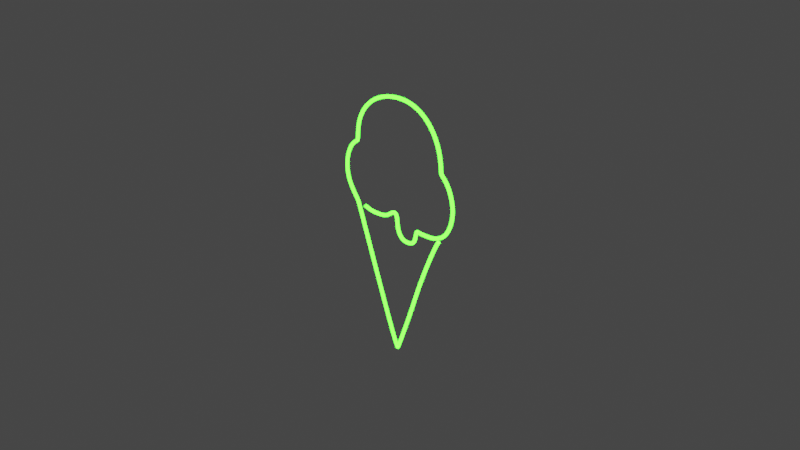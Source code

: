 # Source: iceCream.blend  (saved by Blender 3.2.14; exported with 4.5.12 LTS)
import bpy
from mathutils import Matrix  # noqa: F401  (used for matrix-valued properties, if any)

bpy.ops.wm.read_factory_settings(use_empty=True)
scene = bpy.context.scene
scene.name = 'Scene'

# ---- collections
col_collection = bpy.data.collections.new('Collection'); scene.collection.children.link(col_collection)

# ---- materials (node trees are filled in below, after node groups)
mat_material_001 = bpy.data.materials.new('Material.001')
mat_material_001.use_transparent_shadow = False

# ---- material node trees
mat_material_001.use_nodes = True; mat_material_001.node_tree.nodes.clear()
_N = mat_material_001.node_tree.nodes; _L = mat_material_001.node_tree.links
n0 = _N.new('ShaderNodeOutputMaterial'); n0.name = 'Material Output'; n0.location = (450, 300)
n1 = _N.new('ShaderNodeEmission'); n1.name = 'Emission'; n1.location = (10, 300)
n1.inputs[0].default_value = (0.02905, 1.0, 0.00984, 1.0)
n1.inputs[1].default_value = 20.0
n2 = _N.new('ShaderNodeMixShader'); n2.name = 'Mix Shader'; n2.location = (230, 318)
n3 = _N.new('ShaderNodeBsdfGlass'); n3.name = 'Glass BSDF'; n3.location = (-58, 173)
n3.distribution = 'BECKMANN'
n3.inputs[2].default_value = 1.45
_L.new(n1.outputs[0], n2.inputs[1])
_L.new(n2.outputs[0], n0.inputs[0])
_L.new(n3.outputs[0], n2.inputs[2])
n0.is_active_output = True

# ---- world
world_world = bpy.data.worlds.new('World'); scene.world = world_world
world_world.use_nodes = True; world_world.node_tree.nodes.clear()
_N = world_world.node_tree.nodes; _L = world_world.node_tree.links
n0 = _N.new('ShaderNodeOutputWorld'); n0.name = 'World Output'; n0.location = (300, 300)
n1 = _N.new('ShaderNodeBackground'); n1.name = 'Background'; n1.location = (10, 300)
n1.inputs[0].default_value = (0.05088, 0.05088, 0.05088, 1.0)
_L.new(n1.outputs[0], n0.inputs[0])
n0.is_active_output = True
world_world.color = (0.05088, 0.05088, 0.05088)
world_world.use_sun_shadow = False
world_world.sun_shadow_jitter_overblur = 0.0

# ---- cameras
cam_camera = bpy.data.cameras.new('Camera')
cam_camera.clip_end = 100.0
cam_camera.ortho_scale = 7.314

# ---- lights
light_light = bpy.data.lights.new('Light', 'POINT')
light_light.transmission_factor = 0.0
light_light.energy = 1000.0
light_light.shadow_soft_size = 0.1
light_light.shadow_maximum_resolution = 0.006
light_light.use_absolute_resolution = True

# ---- curves / text
cu_nurbscurve = bpy.data.curves.new('NurbsCurve', 'CURVE')
cu_nurbscurve.dimensions = '3D'
_sp = cu_nurbscurve.splines.new('NURBS'); _sp.points.add(44)
_sp.points.foreach_set('co', [-0.5657, -0.009115, 1.623e-09, 1.0, -0.5292, -0.02735, 4.869e-09, 1.0, -0.4244, -0.05469, 9.739e-09, 1.0, -0.3469, -0.05469, 9.739e-09, 1.0, -0.2375, -0.04558, 8.116e-09, 1.0, -0.1646, -0.01823, 3.246e-09, 1.0, -0.08258, 0.05469, -9.739e-09, 1.0, -0.02789, 0.0319, -5.681e-09, 1.0, -0.02789, -0.1048, 1.867e-08, 1.0, 0.01769, -0.2005, 3.571e-08, 1.0, 0.09061, -0.2324, 4.139e-08, 1.0, 0.1954, -0.2188, 3.896e-08, 1.0, 0.2365, -0.155, 2.759e-08, 1.0, 0.2501, -0.04558, 8.116e-09, 1.0, 0.282, -0.05925, 1.055e-08, 1.0, 0.3914, -0.05469, 9.739e-09, 1.0, 0.5099, -0.04558, 8.116e-09, 1.0, 0.6603, 0.0319, -5.681e-09, 1.0, 0.7469, 0.2233, -3.977e-08, 1.0, 0.7515, 0.4147, -7.385e-08, 1.0, 0.674, 0.6016, -1.071e-07, 1.0, 0.5828, 0.6745, -1.201e-07, 1.0, 0.5828, 0.7019, -1.25e-07, 1.0, 0.5646, 0.8979, -1.599e-07, 1.0, 0.4415, 1.144, -2.037e-07, 1.0, 0.1772, 1.308, -2.329e-07, 1.0, -0.1737, 1.285, -2.289e-07, 1.0, -0.4426, 1.149, -2.045e-07, 1.0, -0.6067, 0.9161, -1.631e-07, 1.0, -0.6113, 0.6745, -1.201e-07, 1.0, -0.6295, 0.67, -1.193e-07, 1.0, -0.7298, 0.5925, -1.055e-07, 1.0, -0.7981, 0.4147, -7.385e-08, 1.0, -0.7845, 0.1914, -3.409e-08, 1.0, -0.6432, 0.01367, -2.435e-09, 1.0, -0.6249, -0.009115, 1.623e-09, 1.0, -0.5989, -0.0756, 1.915e-07, 1.0, -0.08471, -1.457, 4.374e-07, 1.0, -0.02208, -1.547, 2.754e-07, 1.0, -0.02755, -1.569, 2.793e-07, 1.0, 0.1857, -1.005, 1.79e-07, 1.0, 0.2951, -0.6554, 1.167e-07, 1.0, 0.5139, -0.1303, 2.321e-08, 1.0, 0.5741, -0.04281, 7.624e-09, 1.0, 0.5741, -0.04281, 7.624e-09, 1.0])
_sp.order_v = 0
cu_nurbscurve.materials.append(mat_material_001)
cu_nurbscurve.use_path = True
cu_nurbscurve.bevel_depth = 0.02
cu_nurbscurve.fill_mode = 'FULL'

# ---- objects
ob_light = bpy.data.objects.new('Light', light_light)
ob_camera = bpy.data.objects.new('Camera', cam_camera)
ob_empty = bpy.data.objects.new('Empty', None)
ob_nurbscurve = bpy.data.objects.new('NurbsCurve', cu_nurbscurve)

# ---- transforms, parenting, visibility, modifiers, constraints
ob_light.location = (4.076, 1.005, 5.904)
ob_light.rotation_euler = (0.6503, 0.05522, 1.866)
ob_light.lock_rotations_4d = False
ob_light.empty_display_type = 'ARROWS'
ob_light.color = (0.0, 0.0, 0.0, 0.0)
ob_light.lineart.crease_threshold = 0.0
ob_camera.location = (7.359, -6.926, 4.958)
ob_camera.rotation_euler = (1.109, 0.0, 0.8149)
ob_camera.lock_rotations_4d = False
ob_camera.empty_display_type = 'ARROWS'
ob_camera.color = (0.0, 0.0, 0.0, 0.0)
ob_camera.display_type = 'WIRE'
ob_camera.lineart.crease_threshold = 0.0
ob_empty.location = (-4.344, -7.899e-08, 0.5879)
ob_empty.rotation_euler = (1.571, 0.0, 3.142)
ob_empty.empty_display_type = 'IMAGE'
ob_empty.empty_display_size = 5.0
ob_empty.empty_image_offset = (-1.417, -0.66)
ob_nurbscurve.location = (0.0, 0.0, 0.0)
ob_nurbscurve.rotation_euler = (1.571, -0.0, 0.0)

# ---- collection membership
col_collection.objects.link(ob_light)
col_collection.objects.link(ob_camera)
col_collection.objects.link(ob_empty)
col_collection.objects.link(ob_nurbscurve)

# ---- scene / render settings (as saved in the file)
scene.camera = ob_camera
scene.frame_start = 1; scene.frame_end = 250; scene.frame_set(1)
scene.render.engine = 'BLENDER_EEVEE_NEXT'
scene.cycles.use_denoising = False
scene.cycles.samples = 128
scene.cycles.sampling_pattern = 'TABULATED_SOBOL'
scene.cycles.use_adaptive_sampling = False
scene.cycles.use_light_tree = False
scene.view_settings.view_transform = 'Filmic'
bpy.context.view_layer.update()
